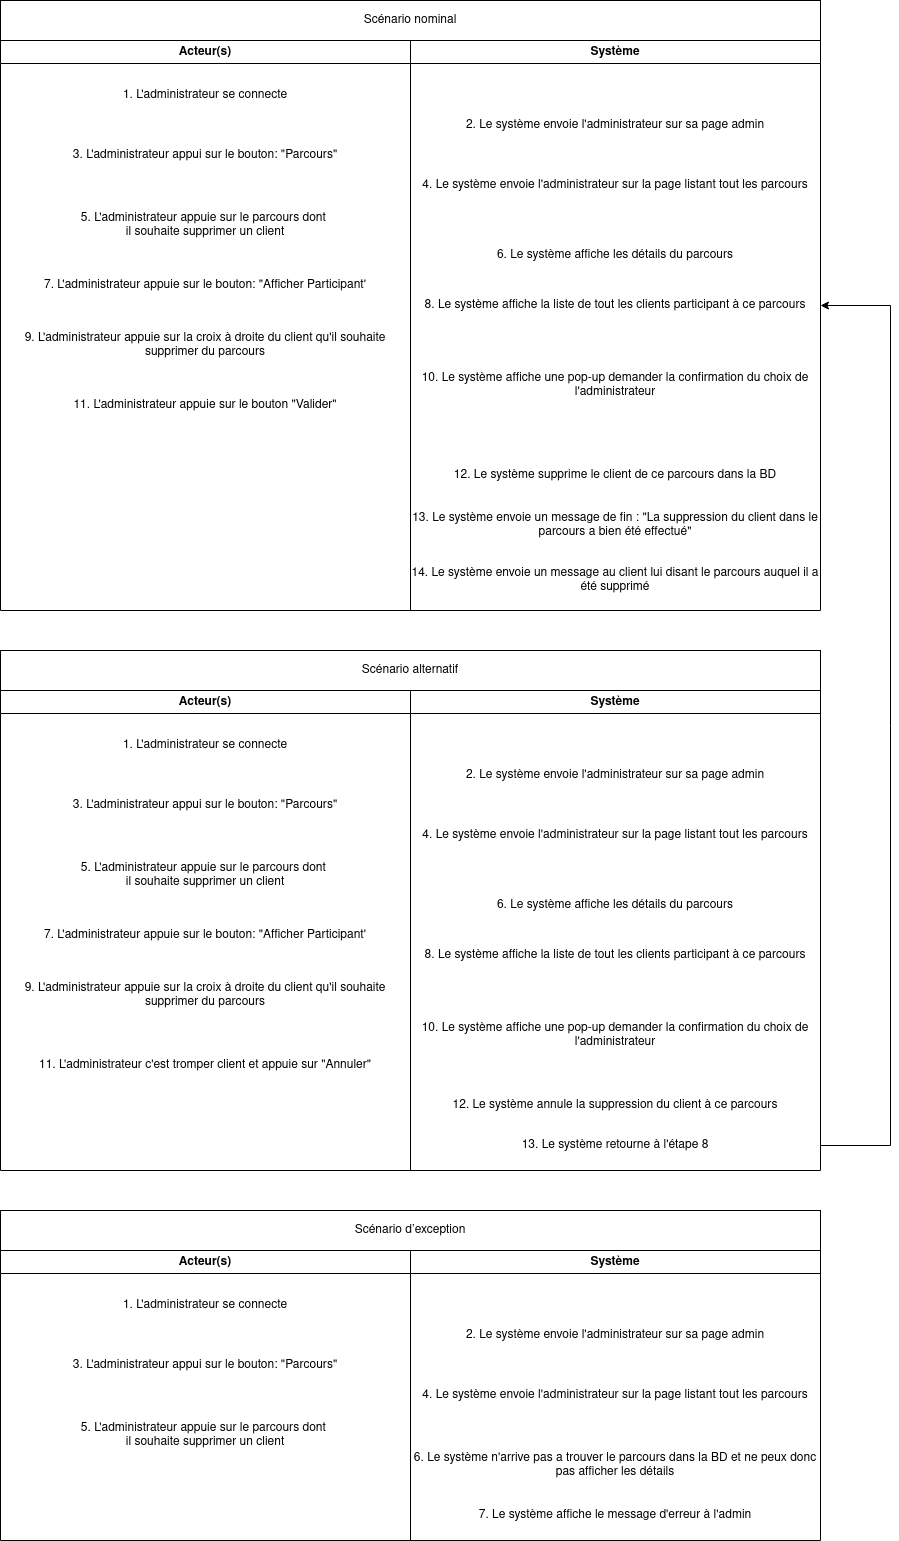

The diagram above was exported from draw.io. Its source (the exported page's mxGraphModel, read from the mxfile embedded in the PNG):
<mxGraphModel dx="1674" dy="797" grid="1" gridSize="10" guides="1" tooltips="1" connect="1" arrows="1" fold="1" page="1" pageScale="1" pageWidth="827" pageHeight="1169" math="0" shadow="0">
  <root>
    <mxCell id="0" />
    <mxCell id="1" parent="0" />
    <mxCell id="LO7nWDbi2aGz-nz3MF3w-1" value="Acteur(s)" style="swimlane;whiteSpace=wrap;html=1;" vertex="1" parent="1">
      <mxGeometry y="60" width="410" height="570" as="geometry" />
    </mxCell>
    <mxCell id="LO7nWDbi2aGz-nz3MF3w-2" value="&lt;font style=&quot;vertical-align: inherit;&quot;&gt;&lt;font style=&quot;vertical-align: inherit;&quot;&gt;3. L'administrateur appui sur le bouton: &quot;Parcours&quot;&lt;/font&gt;&lt;/font&gt;" style="text;html=1;strokeColor=none;fillColor=none;align=center;verticalAlign=middle;whiteSpace=wrap;rounded=0;" vertex="1" parent="LO7nWDbi2aGz-nz3MF3w-1">
      <mxGeometry y="100" width="410" height="30" as="geometry" />
    </mxCell>
    <mxCell id="LO7nWDbi2aGz-nz3MF3w-3" value="&lt;font style=&quot;vertical-align: inherit;&quot;&gt;&lt;font style=&quot;vertical-align: inherit;&quot;&gt;1. L'administrateur se connecte&lt;/font&gt;&lt;/font&gt;" style="text;html=1;strokeColor=none;fillColor=none;align=center;verticalAlign=middle;whiteSpace=wrap;rounded=0;" vertex="1" parent="LO7nWDbi2aGz-nz3MF3w-1">
      <mxGeometry y="40" width="410" height="30" as="geometry" />
    </mxCell>
    <mxCell id="LO7nWDbi2aGz-nz3MF3w-4" value="&lt;div&gt;5. L'administrateur appuie sur le parcours dont&amp;nbsp;&lt;/div&gt;&lt;div&gt;il souhaite supprimer un client&lt;/div&gt;" style="text;html=1;strokeColor=none;fillColor=none;align=center;verticalAlign=middle;whiteSpace=wrap;rounded=0;" vertex="1" parent="LO7nWDbi2aGz-nz3MF3w-1">
      <mxGeometry y="170" width="410" height="30" as="geometry" />
    </mxCell>
    <mxCell id="LO7nWDbi2aGz-nz3MF3w-5" value="7. L'administrateur appuie sur le bouton: &quot;Afficher Participant'" style="text;html=1;strokeColor=none;fillColor=none;align=center;verticalAlign=middle;whiteSpace=wrap;rounded=0;" vertex="1" parent="LO7nWDbi2aGz-nz3MF3w-1">
      <mxGeometry y="230" width="410" height="30" as="geometry" />
    </mxCell>
    <mxCell id="LO7nWDbi2aGz-nz3MF3w-6" value="11. L'administrateur appuie sur le bouton &quot;Valider&quot;" style="text;html=1;strokeColor=none;fillColor=none;align=center;verticalAlign=middle;whiteSpace=wrap;rounded=0;" vertex="1" parent="LO7nWDbi2aGz-nz3MF3w-1">
      <mxGeometry y="350" width="410" height="30" as="geometry" />
    </mxCell>
    <mxCell id="LO7nWDbi2aGz-nz3MF3w-41" value="9. L'administrateur appuie sur la croix à droite du client qu'il souhaite supprimer du parcours" style="text;html=1;strokeColor=none;fillColor=none;align=center;verticalAlign=middle;whiteSpace=wrap;rounded=0;" vertex="1" parent="LO7nWDbi2aGz-nz3MF3w-1">
      <mxGeometry y="290" width="410" height="30" as="geometry" />
    </mxCell>
    <mxCell id="LO7nWDbi2aGz-nz3MF3w-7" value="Système" style="swimlane;whiteSpace=wrap;html=1;" vertex="1" parent="1">
      <mxGeometry x="410" y="60" width="410" height="570" as="geometry" />
    </mxCell>
    <mxCell id="LO7nWDbi2aGz-nz3MF3w-8" value="&lt;font style=&quot;vertical-align: inherit;&quot;&gt;&lt;font style=&quot;vertical-align: inherit;&quot;&gt;&lt;font style=&quot;vertical-align: inherit;&quot;&gt;&lt;font style=&quot;vertical-align: inherit;&quot;&gt;&lt;font style=&quot;vertical-align: inherit;&quot;&gt;&lt;font style=&quot;vertical-align: inherit;&quot;&gt;&lt;font style=&quot;vertical-align: inherit;&quot;&gt;&lt;font style=&quot;vertical-align: inherit;&quot;&gt;2. Le système envoie l'administrateur sur sa page admin&lt;/font&gt;&lt;/font&gt;&lt;/font&gt;&lt;/font&gt;&lt;/font&gt;&lt;/font&gt;&lt;/font&gt;&lt;/font&gt;" style="text;html=1;strokeColor=none;fillColor=none;align=center;verticalAlign=middle;whiteSpace=wrap;rounded=0;" vertex="1" parent="LO7nWDbi2aGz-nz3MF3w-7">
      <mxGeometry y="70" width="410" height="30" as="geometry" />
    </mxCell>
    <mxCell id="LO7nWDbi2aGz-nz3MF3w-9" value="&lt;font style=&quot;vertical-align: inherit;&quot;&gt;&lt;font style=&quot;vertical-align: inherit;&quot;&gt;4. Le système envoie l'administrateur sur la page listant tout les parcours&lt;br&gt;&lt;/font&gt;&lt;/font&gt;" style="text;html=1;strokeColor=none;fillColor=none;align=center;verticalAlign=middle;whiteSpace=wrap;rounded=0;" vertex="1" parent="LO7nWDbi2aGz-nz3MF3w-7">
      <mxGeometry y="130" width="410" height="30" as="geometry" />
    </mxCell>
    <mxCell id="LO7nWDbi2aGz-nz3MF3w-10" value="&lt;font style=&quot;vertical-align: inherit;&quot;&gt;&lt;font style=&quot;vertical-align: inherit;&quot;&gt;6. Le système affiche les détails du parcours&lt;br&gt;&lt;/font&gt;&lt;/font&gt;" style="text;html=1;strokeColor=none;fillColor=none;align=center;verticalAlign=middle;whiteSpace=wrap;rounded=0;" vertex="1" parent="LO7nWDbi2aGz-nz3MF3w-7">
      <mxGeometry y="200" width="410" height="30" as="geometry" />
    </mxCell>
    <mxCell id="LO7nWDbi2aGz-nz3MF3w-11" value="10. Le système affiche une pop-up demander la confirmation du choix de l'administrateur" style="text;html=1;strokeColor=none;fillColor=none;align=center;verticalAlign=middle;whiteSpace=wrap;rounded=0;" vertex="1" parent="LO7nWDbi2aGz-nz3MF3w-7">
      <mxGeometry y="330" width="410" height="30" as="geometry" />
    </mxCell>
    <mxCell id="LO7nWDbi2aGz-nz3MF3w-12" value="12. Le système supprime le client de ce parcours dans la BD" style="text;html=1;strokeColor=none;fillColor=none;align=center;verticalAlign=middle;whiteSpace=wrap;rounded=0;" vertex="1" parent="LO7nWDbi2aGz-nz3MF3w-7">
      <mxGeometry y="420" width="410" height="30" as="geometry" />
    </mxCell>
    <mxCell id="LO7nWDbi2aGz-nz3MF3w-13" value="13. Le système envoie un message de fin : &quot;La suppression du client dans le parcours a bien été effectué&quot;" style="text;html=1;strokeColor=none;fillColor=none;align=center;verticalAlign=middle;whiteSpace=wrap;rounded=0;" vertex="1" parent="LO7nWDbi2aGz-nz3MF3w-7">
      <mxGeometry y="470" width="410" height="30" as="geometry" />
    </mxCell>
    <mxCell id="LO7nWDbi2aGz-nz3MF3w-40" value="8. Le système affiche la liste de tout les clients participant à ce parcours" style="text;html=1;strokeColor=none;fillColor=none;align=center;verticalAlign=middle;whiteSpace=wrap;rounded=0;" vertex="1" parent="LO7nWDbi2aGz-nz3MF3w-7">
      <mxGeometry y="250" width="410" height="30" as="geometry" />
    </mxCell>
    <mxCell id="LO7nWDbi2aGz-nz3MF3w-42" value="14. Le système envoie un message au client lui disant le parcours auquel il a été supprimé " style="text;html=1;strokeColor=none;fillColor=none;align=center;verticalAlign=middle;whiteSpace=wrap;rounded=0;" vertex="1" parent="LO7nWDbi2aGz-nz3MF3w-7">
      <mxGeometry y="525" width="410" height="30" as="geometry" />
    </mxCell>
    <mxCell id="LO7nWDbi2aGz-nz3MF3w-14" value="Scénario d’exception" style="rounded=0;whiteSpace=wrap;html=1;" vertex="1" parent="1">
      <mxGeometry y="1230" width="820" height="40" as="geometry" />
    </mxCell>
    <mxCell id="LO7nWDbi2aGz-nz3MF3w-15" value="Scénario alternatif" style="rounded=0;whiteSpace=wrap;html=1;" vertex="1" parent="1">
      <mxGeometry y="670" width="820" height="40" as="geometry" />
    </mxCell>
    <mxCell id="LO7nWDbi2aGz-nz3MF3w-16" value="Scénario nominal" style="rounded=0;whiteSpace=wrap;html=1;" vertex="1" parent="1">
      <mxGeometry y="20" width="820" height="40" as="geometry" />
    </mxCell>
    <mxCell id="LO7nWDbi2aGz-nz3MF3w-31" value="Acteur(s)" style="swimlane;whiteSpace=wrap;html=1;" vertex="1" parent="1">
      <mxGeometry y="1270" width="410" height="290" as="geometry" />
    </mxCell>
    <mxCell id="LO7nWDbi2aGz-nz3MF3w-32" value="&lt;font style=&quot;vertical-align: inherit;&quot;&gt;&lt;font style=&quot;vertical-align: inherit;&quot;&gt;3. L'administrateur appui sur le bouton: &quot;Parcours&quot;&lt;/font&gt;&lt;/font&gt;" style="text;html=1;strokeColor=none;fillColor=none;align=center;verticalAlign=middle;whiteSpace=wrap;rounded=0;" vertex="1" parent="LO7nWDbi2aGz-nz3MF3w-31">
      <mxGeometry y="100" width="410" height="30" as="geometry" />
    </mxCell>
    <mxCell id="LO7nWDbi2aGz-nz3MF3w-33" value="&lt;font style=&quot;vertical-align: inherit;&quot;&gt;&lt;font style=&quot;vertical-align: inherit;&quot;&gt;1. L'administrateur se connecte&lt;/font&gt;&lt;/font&gt;" style="text;html=1;strokeColor=none;fillColor=none;align=center;verticalAlign=middle;whiteSpace=wrap;rounded=0;" vertex="1" parent="LO7nWDbi2aGz-nz3MF3w-31">
      <mxGeometry y="40" width="410" height="30" as="geometry" />
    </mxCell>
    <mxCell id="LO7nWDbi2aGz-nz3MF3w-34" value="&lt;div&gt;5. L'administrateur appuie sur le parcours dont&amp;nbsp;&lt;/div&gt;&lt;div&gt;il souhaite supprimer un client&lt;/div&gt;" style="text;html=1;strokeColor=none;fillColor=none;align=center;verticalAlign=middle;whiteSpace=wrap;rounded=0;" vertex="1" parent="LO7nWDbi2aGz-nz3MF3w-31">
      <mxGeometry y="170" width="410" height="30" as="geometry" />
    </mxCell>
    <mxCell id="LO7nWDbi2aGz-nz3MF3w-35" value="Système" style="swimlane;whiteSpace=wrap;html=1;" vertex="1" parent="1">
      <mxGeometry x="410" y="1270" width="410" height="290" as="geometry" />
    </mxCell>
    <mxCell id="LO7nWDbi2aGz-nz3MF3w-36" value="&lt;font style=&quot;vertical-align: inherit;&quot;&gt;&lt;font style=&quot;vertical-align: inherit;&quot;&gt;&lt;font style=&quot;vertical-align: inherit;&quot;&gt;&lt;font style=&quot;vertical-align: inherit;&quot;&gt;&lt;font style=&quot;vertical-align: inherit;&quot;&gt;&lt;font style=&quot;vertical-align: inherit;&quot;&gt;&lt;font style=&quot;vertical-align: inherit;&quot;&gt;&lt;font style=&quot;vertical-align: inherit;&quot;&gt;2. Le système envoie l'administrateur sur sa page admin&lt;/font&gt;&lt;/font&gt;&lt;/font&gt;&lt;/font&gt;&lt;/font&gt;&lt;/font&gt;&lt;/font&gt;&lt;/font&gt;" style="text;html=1;strokeColor=none;fillColor=none;align=center;verticalAlign=middle;whiteSpace=wrap;rounded=0;" vertex="1" parent="LO7nWDbi2aGz-nz3MF3w-35">
      <mxGeometry y="70" width="410" height="30" as="geometry" />
    </mxCell>
    <mxCell id="LO7nWDbi2aGz-nz3MF3w-37" value="&lt;font style=&quot;vertical-align: inherit;&quot;&gt;&lt;font style=&quot;vertical-align: inherit;&quot;&gt;4. Le système envoie l'administrateur sur la page listant tout les parcours&lt;br&gt;&lt;/font&gt;&lt;/font&gt;" style="text;html=1;strokeColor=none;fillColor=none;align=center;verticalAlign=middle;whiteSpace=wrap;rounded=0;" vertex="1" parent="LO7nWDbi2aGz-nz3MF3w-35">
      <mxGeometry y="130" width="410" height="30" as="geometry" />
    </mxCell>
    <mxCell id="LO7nWDbi2aGz-nz3MF3w-38" value="&lt;font style=&quot;vertical-align: inherit;&quot;&gt;&lt;font style=&quot;vertical-align: inherit;&quot;&gt;6. Le système n'arrive pas a trouver le parcours dans la BD et ne peux donc pas afficher les détails&lt;br&gt;&lt;/font&gt;&lt;/font&gt;" style="text;html=1;strokeColor=none;fillColor=none;align=center;verticalAlign=middle;whiteSpace=wrap;rounded=0;" vertex="1" parent="LO7nWDbi2aGz-nz3MF3w-35">
      <mxGeometry y="200" width="410" height="30" as="geometry" />
    </mxCell>
    <mxCell id="LO7nWDbi2aGz-nz3MF3w-39" value="7. Le système affiche le message d'erreur à l'admin" style="text;html=1;strokeColor=none;fillColor=none;align=center;verticalAlign=middle;whiteSpace=wrap;rounded=0;" vertex="1" parent="LO7nWDbi2aGz-nz3MF3w-35">
      <mxGeometry y="250" width="410" height="30" as="geometry" />
    </mxCell>
    <mxCell id="LO7nWDbi2aGz-nz3MF3w-43" value="Acteur(s)" style="swimlane;whiteSpace=wrap;html=1;" vertex="1" parent="1">
      <mxGeometry y="710" width="410" height="480" as="geometry" />
    </mxCell>
    <mxCell id="LO7nWDbi2aGz-nz3MF3w-44" value="&lt;font style=&quot;vertical-align: inherit;&quot;&gt;&lt;font style=&quot;vertical-align: inherit;&quot;&gt;3. L'administrateur appui sur le bouton: &quot;Parcours&quot;&lt;/font&gt;&lt;/font&gt;" style="text;html=1;strokeColor=none;fillColor=none;align=center;verticalAlign=middle;whiteSpace=wrap;rounded=0;" vertex="1" parent="LO7nWDbi2aGz-nz3MF3w-43">
      <mxGeometry y="100" width="410" height="30" as="geometry" />
    </mxCell>
    <mxCell id="LO7nWDbi2aGz-nz3MF3w-45" value="&lt;font style=&quot;vertical-align: inherit;&quot;&gt;&lt;font style=&quot;vertical-align: inherit;&quot;&gt;1. L'administrateur se connecte&lt;/font&gt;&lt;/font&gt;" style="text;html=1;strokeColor=none;fillColor=none;align=center;verticalAlign=middle;whiteSpace=wrap;rounded=0;" vertex="1" parent="LO7nWDbi2aGz-nz3MF3w-43">
      <mxGeometry y="40" width="410" height="30" as="geometry" />
    </mxCell>
    <mxCell id="LO7nWDbi2aGz-nz3MF3w-46" value="&lt;div&gt;5. L'administrateur appuie sur le parcours dont&amp;nbsp;&lt;/div&gt;&lt;div&gt;il souhaite supprimer un client&lt;/div&gt;" style="text;html=1;strokeColor=none;fillColor=none;align=center;verticalAlign=middle;whiteSpace=wrap;rounded=0;" vertex="1" parent="LO7nWDbi2aGz-nz3MF3w-43">
      <mxGeometry y="170" width="410" height="30" as="geometry" />
    </mxCell>
    <mxCell id="LO7nWDbi2aGz-nz3MF3w-47" value="7. L'administrateur appuie sur le bouton: &quot;Afficher Participant'" style="text;html=1;strokeColor=none;fillColor=none;align=center;verticalAlign=middle;whiteSpace=wrap;rounded=0;" vertex="1" parent="LO7nWDbi2aGz-nz3MF3w-43">
      <mxGeometry y="230" width="410" height="30" as="geometry" />
    </mxCell>
    <mxCell id="LO7nWDbi2aGz-nz3MF3w-48" value="11. L'administrateur c'est tromper client et appuie sur &quot;Annuler&quot;" style="text;html=1;strokeColor=none;fillColor=none;align=center;verticalAlign=middle;whiteSpace=wrap;rounded=0;" vertex="1" parent="LO7nWDbi2aGz-nz3MF3w-43">
      <mxGeometry y="360" width="410" height="30" as="geometry" />
    </mxCell>
    <mxCell id="LO7nWDbi2aGz-nz3MF3w-49" value="9. L'administrateur appuie sur la croix à droite du client qu'il souhaite supprimer du parcours" style="text;html=1;strokeColor=none;fillColor=none;align=center;verticalAlign=middle;whiteSpace=wrap;rounded=0;" vertex="1" parent="LO7nWDbi2aGz-nz3MF3w-43">
      <mxGeometry y="290" width="410" height="30" as="geometry" />
    </mxCell>
    <mxCell id="LO7nWDbi2aGz-nz3MF3w-50" value="Système" style="swimlane;whiteSpace=wrap;html=1;" vertex="1" parent="1">
      <mxGeometry x="410" y="710" width="410" height="480" as="geometry" />
    </mxCell>
    <mxCell id="LO7nWDbi2aGz-nz3MF3w-51" value="&lt;font style=&quot;vertical-align: inherit;&quot;&gt;&lt;font style=&quot;vertical-align: inherit;&quot;&gt;&lt;font style=&quot;vertical-align: inherit;&quot;&gt;&lt;font style=&quot;vertical-align: inherit;&quot;&gt;&lt;font style=&quot;vertical-align: inherit;&quot;&gt;&lt;font style=&quot;vertical-align: inherit;&quot;&gt;&lt;font style=&quot;vertical-align: inherit;&quot;&gt;&lt;font style=&quot;vertical-align: inherit;&quot;&gt;2. Le système envoie l'administrateur sur sa page admin&lt;/font&gt;&lt;/font&gt;&lt;/font&gt;&lt;/font&gt;&lt;/font&gt;&lt;/font&gt;&lt;/font&gt;&lt;/font&gt;" style="text;html=1;strokeColor=none;fillColor=none;align=center;verticalAlign=middle;whiteSpace=wrap;rounded=0;" vertex="1" parent="LO7nWDbi2aGz-nz3MF3w-50">
      <mxGeometry y="70" width="410" height="30" as="geometry" />
    </mxCell>
    <mxCell id="LO7nWDbi2aGz-nz3MF3w-52" value="&lt;font style=&quot;vertical-align: inherit;&quot;&gt;&lt;font style=&quot;vertical-align: inherit;&quot;&gt;4. Le système envoie l'administrateur sur la page listant tout les parcours&lt;br&gt;&lt;/font&gt;&lt;/font&gt;" style="text;html=1;strokeColor=none;fillColor=none;align=center;verticalAlign=middle;whiteSpace=wrap;rounded=0;" vertex="1" parent="LO7nWDbi2aGz-nz3MF3w-50">
      <mxGeometry y="130" width="410" height="30" as="geometry" />
    </mxCell>
    <mxCell id="LO7nWDbi2aGz-nz3MF3w-53" value="&lt;font style=&quot;vertical-align: inherit;&quot;&gt;&lt;font style=&quot;vertical-align: inherit;&quot;&gt;6. Le système affiche les détails du parcours&lt;br&gt;&lt;/font&gt;&lt;/font&gt;" style="text;html=1;strokeColor=none;fillColor=none;align=center;verticalAlign=middle;whiteSpace=wrap;rounded=0;" vertex="1" parent="LO7nWDbi2aGz-nz3MF3w-50">
      <mxGeometry y="200" width="410" height="30" as="geometry" />
    </mxCell>
    <mxCell id="LO7nWDbi2aGz-nz3MF3w-54" value="10. Le système affiche une pop-up demander la confirmation du choix de l'administrateur" style="text;html=1;strokeColor=none;fillColor=none;align=center;verticalAlign=middle;whiteSpace=wrap;rounded=0;" vertex="1" parent="LO7nWDbi2aGz-nz3MF3w-50">
      <mxGeometry y="330" width="410" height="30" as="geometry" />
    </mxCell>
    <mxCell id="LO7nWDbi2aGz-nz3MF3w-55" value="12. Le système annule la suppression du client à ce parcours" style="text;html=1;strokeColor=none;fillColor=none;align=center;verticalAlign=middle;whiteSpace=wrap;rounded=0;" vertex="1" parent="LO7nWDbi2aGz-nz3MF3w-50">
      <mxGeometry y="400" width="410" height="30" as="geometry" />
    </mxCell>
    <mxCell id="LO7nWDbi2aGz-nz3MF3w-56" value="13. Le système retourne à l'étape 8" style="text;html=1;strokeColor=none;fillColor=none;align=center;verticalAlign=middle;whiteSpace=wrap;rounded=0;" vertex="1" parent="LO7nWDbi2aGz-nz3MF3w-50">
      <mxGeometry y="440" width="410" height="30" as="geometry" />
    </mxCell>
    <mxCell id="LO7nWDbi2aGz-nz3MF3w-57" value="8. Le système affiche la liste de tout les clients participant à ce parcours" style="text;html=1;strokeColor=none;fillColor=none;align=center;verticalAlign=middle;whiteSpace=wrap;rounded=0;" vertex="1" parent="LO7nWDbi2aGz-nz3MF3w-50">
      <mxGeometry y="250" width="410" height="30" as="geometry" />
    </mxCell>
    <mxCell id="LO7nWDbi2aGz-nz3MF3w-59" style="edgeStyle=orthogonalEdgeStyle;rounded=0;orthogonalLoop=1;jettySize=auto;html=1;" edge="1" parent="1" source="LO7nWDbi2aGz-nz3MF3w-56" target="LO7nWDbi2aGz-nz3MF3w-40">
      <mxGeometry relative="1" as="geometry">
        <Array as="points">
          <mxPoint x="890" y="1165" />
          <mxPoint x="890" y="325" />
        </Array>
      </mxGeometry>
    </mxCell>
  </root>
</mxGraphModel>